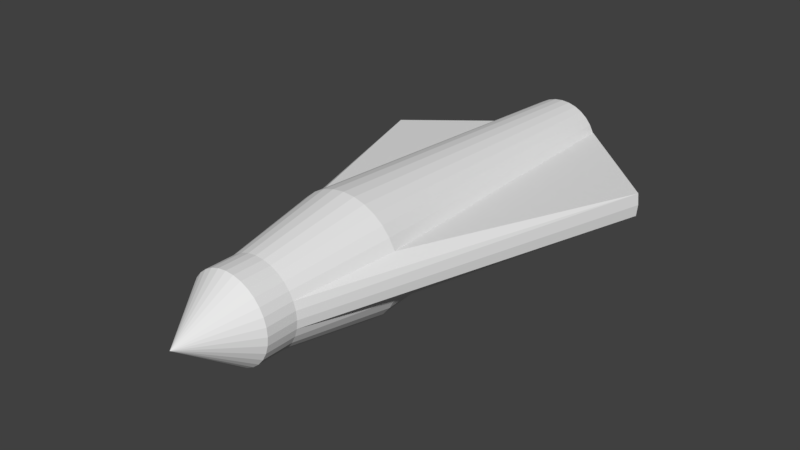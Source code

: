 # Source: cylinderShip.blend  (saved by Blender 2.78.0; exported with 4.5.12 LTS)
import bpy
from mathutils import Matrix  # noqa: F401  (used for matrix-valued properties, if any)

bpy.ops.wm.read_factory_settings(use_empty=True)
scene = bpy.context.scene
scene.name = 'Scene'

# ---- collections
col_collection_1 = bpy.data.collections.new('Collection 1'); scene.collection.children.link(col_collection_1)

# ---- world
world_world = bpy.data.worlds.new('World'); scene.world = world_world
world_world.color = (0.05088, 0.05088, 0.05088)
world_world.use_sun_shadow = False
world_world.sun_shadow_jitter_overblur = 0.0
world_world.cycles.sampling_method = 'MANUAL'

# ---- meshes
me_cylinder = bpy.data.meshes.new('Cylinder')
me_cylinder.from_pydata([(0.0, 0.85, -0.837), (0.1658, 0.8337, -0.837), (0.3253, 0.7853, -0.837), (0.4722, 0.7067, -0.837), (0.601, 0.601, -0.837), (0.7067, 0.4722, -0.837), (0.7853, 0.3253, -0.837), (0.8337, 0.1658, -0.837), (0.85, -1.193e-07, -0.837), (0.8337, -0.1658, -0.837), (0.7853, -0.3253, -0.837), (0.7067, -0.4722, -0.837), (0.601, -0.601, -0.837), (0.4722, -0.7067, -0.837), (0.3253, -0.7853, -0.837), (0.1658, -0.8337, -0.837), (-2.77e-07, -0.85, -0.837), (-0.1658, -0.8337, -0.837), (-0.3253, -0.7853, -0.837), (-0.4722, -0.7067, -0.837), (-0.601, -0.601, -0.837), (-0.7067, -0.4722, -0.837), (-0.7853, -0.3253, -0.837), (-0.8337, -0.1658, -0.837), (-0.85, 6.373e-07, -0.837), (-0.8337, 0.1658, -0.837), (-0.7853, 0.3253, -0.837), (-0.7067, 0.4722, -0.837), (-0.601, 0.601, -0.837), (-0.4722, 0.7067, -0.837), (-0.3253, 0.7853, -0.837), (-0.1658, 0.8337, -0.837), (0.0, 1.0, -1.0), (-4.944e-08, 1.416, 1.0), (0.1951, 0.9808, -1.0), (0.2763, 1.389, 1.0), (0.3827, 0.9239, -1.0), (0.542, 1.309, 1.0), (0.5556, 0.8315, -1.0), (0.7869, 1.178, 1.0), (0.7071, 0.7071, -1.0), (1.002, 1.002, 1.0), (0.8315, 0.5556, -1.0), (1.178, 0.7869, 1.0), (0.9239, 0.3827, -1.0), (1.309, 0.542, 1.0), (0.9808, 0.1951, -1.0), (3.389, 0.2763, -0.4584), (1.0, 7.55e-08, -1.0), (3.416, -2.667e-07, -0.4584), (0.9808, -0.1951, -1.0), (3.389, -0.2763, -0.4584), (0.9239, -0.3827, -1.0), (1.309, -0.542, 1.0), (0.8315, -0.5556, -1.0), (1.178, -0.7869, 1.0), (0.7071, -0.7071, -1.0), (1.002, -1.002, 1.0), (0.5556, -0.8315, -1.0), (0.7869, -1.178, 1.0), (0.3827, -0.9239, -1.0), (0.542, -1.309, 1.0), (0.1951, -0.9808, -1.0), (0.2763, -1.389, 1.0), (-3.258e-07, -1.0, -1.0), (-5.11e-07, -1.416, 1.0), (-0.1951, -0.9808, -1.0), (-0.2763, -1.389, 1.0), (-0.3827, -0.9239, -1.0), (-0.542, -1.309, 1.0), (-0.5556, -0.8315, -1.0), (-0.7869, -1.178, 1.0), (-0.7071, -0.7071, -1.0), (-1.002, -1.002, 1.0), (-0.8315, -0.5556, -1.0), (-1.178, -0.7869, 1.0), (-0.9239, -0.3827, -1.0), (-1.309, -0.542, 1.0), (-0.9808, -0.1951, -1.0), (-3.389, -0.2763, -0.4584), (-1.0, 9.656e-07, -1.0), (-3.416, 9.94e-07, -0.4584), (-0.9808, 0.1951, -1.0), (-3.389, 0.2763, -0.4584), (-0.9239, 0.3827, -1.0), (-1.309, 0.542, 1.0), (-0.8315, 0.5556, -1.0), (-1.178, 0.7869, 1.0), (-0.7071, 0.7071, -1.0), (-1.002, 1.002, 1.0), (-0.5556, 0.8315, -1.0), (-0.7869, 1.178, 1.0), (-0.3827, 0.9239, -1.0), (-0.542, 1.309, 1.0), (-0.1951, 0.9808, -1.0), (-0.2763, 1.389, 1.0), (0.0, 1.0, 1.599), (0.85, -1.193e-07, -1.0), (0.8337, 0.1658, -1.0), (0.8337, -0.1658, -1.0), (0.7853, -0.3253, -1.0), (0.7067, -0.4722, -1.0), (0.601, -0.601, -1.0), (0.4722, -0.7067, -1.0), (0.3253, -0.7853, -1.0), (0.1658, -0.8337, -1.0), (-2.77e-07, -0.85, -1.0), (-0.1658, -0.8337, -1.0), (-0.3253, -0.7853, -1.0), (-0.4722, -0.7067, -1.0), (-0.7067, -0.4722, -1.0), (-0.7853, -0.3253, -1.0), (-0.601, -0.601, -1.0), (-0.8337, 0.1658, -1.0), (-0.85, 6.373e-07, -1.0), (-0.8337, -0.1658, -1.0), (0.7853, 0.3253, -1.0), (0.7067, 0.4722, -1.0), (-0.7067, 0.4722, -1.0), (-0.7853, 0.3253, -1.0), (0.601, 0.601, -1.0), (-0.601, 0.601, -1.0), (0.4722, 0.7067, -1.0), (-0.4722, 0.7067, -1.0), (0.3253, 0.7853, -1.0), (0.1658, 0.8337, -1.0), (-0.3253, 0.7853, -1.0), (-0.1658, 0.8337, -1.0), (0.0, 0.85, -1.0), (9.08e-08, 1.368e-07, -0.5871), (0.1951, 0.9808, 1.599), (0.3827, 0.9239, 1.599), (0.5556, 0.8315, 1.599), (0.7071, 0.7071, 1.599), (0.8315, 0.5556, 1.599), (0.9239, 0.3827, 1.599), (0.9808, 0.1951, 1.599), (1.0, 1.801e-07, 1.599), (0.9808, -0.1951, 1.599), (0.9239, -0.3827, 1.599), (0.8315, -0.5556, 1.599), (0.7071, -0.7071, 1.599), (0.5556, -0.8315, 1.599), (0.3827, -0.9239, 1.599), (0.1951, -0.9808, 1.599), (-3.258e-07, -1.0, 1.599), (-0.1951, -0.9808, 1.599), (-0.3827, -0.9239, 1.599), (-0.5556, -0.8315, 1.599), (-0.7071, -0.7071, 1.599), (-0.8315, -0.5556, 1.599), (-0.9239, -0.3827, 1.599), (-0.9808, -0.1951, 1.599), (-1.0, 1.07e-06, 1.599), (-0.9808, 0.1951, 1.599), (-0.9239, 0.3827, 1.599), (-0.8315, 0.5556, 1.599), (-0.7071, 0.7071, 1.599), (-0.5556, 0.8315, 1.599), (-0.3827, 0.9239, 1.599), (-0.1951, 0.9808, 1.599), (0.0, 1.0, 1.784), (0.1951, 0.9808, 1.784), (0.3827, 0.9239, 1.784), (0.5556, 0.8315, 1.784), (0.7071, 0.7071, 1.784), (0.8315, 0.5556, 1.784), (0.9239, 0.3827, 1.784), (0.9808, 0.1951, 1.784), (1.0, 2.125e-07, 1.784), (0.9808, -0.1951, 1.784), (0.9239, -0.3827, 1.784), (0.8315, -0.5556, 1.784), (0.7071, -0.7071, 1.784), (0.5556, -0.8315, 1.784), (0.3827, -0.9239, 1.784), (0.1951, -0.9808, 1.784), (-3.258e-07, -1.0, 1.784), (-0.1951, -0.9808, 1.784), (-0.3827, -0.9239, 1.784), (-0.5556, -0.8315, 1.784), (-0.7071, -0.7071, 1.784), (-0.8315, -0.5556, 1.784), (-0.9239, -0.3827, 1.784), (-0.9808, -0.1951, 1.784), (-1.0, 1.103e-06, 1.784), (-0.9808, 0.1951, 1.784), (-0.9239, 0.3827, 1.784), (-0.8315, 0.5556, 1.784), (-0.7071, 0.7071, 1.784), (-0.5556, 0.8315, 1.784), (-0.3827, 0.9239, 1.784), (-0.1951, 0.9808, 1.784), (1.187e-07, 5.458e-07, 2.134)], [], [(23, 24, 129), (32, 33, 35, 34), (34, 35, 37, 36), (36, 37, 39, 38), (38, 39, 41, 40), (40, 41, 43, 42), (42, 43, 45, 44), (44, 45, 47, 46), (46, 47, 49, 48), (48, 49, 51, 50), (50, 51, 53, 52), (52, 53, 55, 54), (54, 55, 57, 56), (56, 57, 59, 58), (58, 59, 61, 60), (60, 61, 63, 62), (62, 63, 65, 64), (64, 65, 67, 66), (66, 67, 69, 68), (68, 69, 71, 70), (70, 71, 73, 72), (72, 73, 75, 74), (74, 75, 77, 76), (76, 77, 79, 78), (78, 79, 81, 80), (80, 81, 83, 82), (82, 83, 85, 84), (84, 85, 87, 86), (86, 87, 89, 88), (88, 89, 91, 90), (90, 91, 93, 92), (93, 91, 158, 159), (92, 93, 95, 94), (94, 95, 33, 32), (46, 48, 97, 98), (64, 66, 107, 106), (82, 84, 119, 113), (38, 40, 120, 122), (56, 58, 103, 102), (74, 76, 111, 110), (92, 94, 127, 126), (48, 50, 99, 97), (66, 68, 108, 107), (84, 86, 118, 119), (40, 42, 117, 120), (58, 60, 104, 103), (76, 78, 115, 111), (32, 34, 125, 128), (94, 32, 128, 127), (50, 52, 100, 99), (68, 70, 109, 108), (86, 88, 121, 118), (42, 44, 116, 117), (60, 62, 105, 104), (78, 80, 114, 115), (34, 36, 124, 125), (52, 54, 101, 100), (70, 72, 112, 109), (88, 90, 123, 121), (44, 46, 98, 116), (62, 64, 106, 105), (80, 82, 113, 114), (36, 38, 122, 124), (54, 56, 102, 101), (72, 74, 110, 112), (90, 92, 126, 123), (39, 37, 131, 132), (47, 45, 135, 136), (55, 53, 139, 140), (63, 61, 143, 144), (71, 69, 147, 148), (35, 33, 96, 130), (75, 73, 149, 150), (83, 81, 153, 154), (91, 89, 157, 158), (37, 35, 130, 131), (45, 43, 134, 135), (53, 51, 138, 139), (79, 77, 151, 152), (61, 59, 142, 143), (67, 65, 145, 146), (85, 83, 154, 155), (43, 41, 133, 134), (87, 85, 155, 156), (69, 67, 146, 147), (51, 49, 137, 138), (95, 93, 159, 160), (77, 75, 150, 151), (59, 57, 141, 142), (41, 39, 132, 133), (49, 47, 136, 137), (57, 55, 140, 141), (65, 63, 144, 145), (73, 71, 148, 149), (81, 79, 152, 153), (89, 87, 156, 157), (33, 95, 160, 96), (116, 6, 5, 117), (128, 0, 31, 127), (123, 29, 28, 121), (105, 15, 14, 104), (97, 8, 7, 98), (121, 28, 27, 118), (115, 23, 22, 111), (120, 4, 3, 122), (126, 30, 29, 123), (100, 10, 9, 99), (125, 1, 0, 128), (108, 18, 17, 107), (107, 17, 16, 106), (106, 16, 15, 105), (110, 21, 20, 112), (112, 20, 19, 109), (103, 13, 12, 102), (119, 26, 25, 113), (124, 2, 1, 125), (111, 22, 21, 110), (98, 7, 6, 116), (117, 5, 4, 120), (101, 11, 10, 100), (102, 12, 11, 101), (113, 25, 24, 114), (104, 14, 13, 103), (99, 9, 8, 97), (118, 27, 26, 119), (127, 31, 30, 126), (122, 3, 2, 124), (109, 19, 18, 108), (114, 24, 23, 115), (10, 11, 129), (24, 25, 129), (11, 12, 129), (25, 26, 129), (12, 13, 129), (0, 1, 129), (26, 27, 129), (13, 14, 129), (27, 28, 129), (14, 15, 129), (1, 2, 129), (28, 29, 129), (15, 16, 129), (2, 3, 129), (29, 30, 129), (16, 17, 129), (3, 4, 129), (30, 31, 129), (17, 18, 129), (4, 5, 129), (31, 0, 129), (18, 19, 129), (5, 6, 129), (19, 20, 129), (6, 7, 129), (20, 21, 129), (7, 8, 129), (21, 22, 129), (8, 9, 129), (22, 23, 129), (9, 10, 129), (147, 146, 178, 179), (160, 159, 191, 192), (133, 132, 164, 165), (146, 145, 177, 178), (159, 158, 190, 191), (132, 131, 163, 164), (145, 144, 176, 177), (158, 157, 189, 190), (131, 130, 162, 163), (144, 143, 175, 176), (157, 156, 188, 189), (130, 96, 161, 162), (143, 142, 174, 175), (156, 155, 187, 188), (142, 141, 173, 174), (155, 154, 186, 187), (141, 140, 172, 173), (154, 153, 185, 186), (140, 139, 171, 172), (153, 152, 184, 185), (139, 138, 170, 171), (152, 151, 183, 184), (138, 137, 169, 170), (151, 150, 182, 183), (137, 136, 168, 169), (150, 149, 181, 182), (136, 135, 167, 168), (149, 148, 180, 181), (135, 134, 166, 167), (148, 147, 179, 180), (96, 160, 192, 161), (134, 133, 165, 166), (188, 187, 193), (174, 173, 193), (187, 186, 193), (173, 172, 193), (186, 185, 193), (172, 171, 193), (185, 184, 193), (171, 170, 193), (184, 183, 193), (170, 169, 193), (183, 182, 193), (169, 168, 193), (182, 181, 193), (168, 167, 193), (181, 180, 193), (167, 166, 193), (180, 179, 193), (161, 192, 193), (166, 165, 193), (179, 178, 193), (192, 191, 193), (165, 164, 193), (178, 177, 193), (191, 190, 193), (164, 163, 193), (177, 176, 193), (190, 189, 193), (163, 162, 193), (176, 175, 193), (189, 188, 193), (162, 161, 193), (175, 174, 193)])
me_cylinder.use_remesh_preserve_volume = False
me_cylinder.use_remesh_preserve_attributes = False
me_cylinder.use_mirror_vertex_groups = False
me_cylinder.update()

# ---- objects
ob_cylinder = bpy.data.objects.new('Cylinder', me_cylinder)

# ---- transforms, parenting, visibility, modifiers, constraints
ob_cylinder.location = (0.0, 0.0, 0.0)
ob_cylinder.rotation_euler = (1.571, -0.0, 0.0)
ob_cylinder.scale = (1.0, 1.0, 4.0)
ob_cylinder.lineart.crease_threshold = 0.0

# ---- collection membership
col_collection_1.objects.link(ob_cylinder)

# ---- scene / render settings (as saved in the file)
scene.frame_start = 1; scene.frame_end = 250; scene.frame_set(1)
scene.render.engine = 'BLENDER_EEVEE_NEXT'
scene.render.resolution_percentage = 50
scene.render.dither_intensity = 0.0
scene.cycles.use_denoising = False
scene.cycles.samples = 128
scene.cycles.sampling_pattern = 'TABULATED_SOBOL'
scene.cycles.light_sampling_threshold = 0.0
scene.cycles.use_adaptive_sampling = False
scene.cycles.use_light_tree = False
scene.cycles.blur_glossy = 0.0
scene.cycles.sample_clamp_indirect = 0.0
scene.view_settings.view_transform = 'Standard'
bpy.context.view_layer.update()

# ---- added for rendering (the .blend has no active camera and no usable light): camera, sun
cam_auto = bpy.data.cameras.new('AutoCamera')
cam_auto.lens = 50.0
cam_auto.sensor_width = 36.0
cam_auto.clip_end = 1000.0
ob_auto_camera = bpy.data.objects.new('AutoCamera', cam_auto)
scene.collection.objects.link(ob_auto_camera)
ob_auto_camera.location = (13.4683, -18.4307, 10.7746)
ob_auto_camera.rotation_euler = (1.09748, -7.21219e-08, 0.694738)
scene.camera = ob_auto_camera
light_auto_sun = bpy.data.lights.new('AutoSun', 'SUN')
light_auto_sun.energy = 3.0
light_auto_sun.angle = 0.0523599
ob_auto_sun = bpy.data.objects.new('AutoSun', light_auto_sun)
scene.collection.objects.link(ob_auto_sun)
ob_auto_sun.rotation_euler = (0.872665, 0.174533, 0.523599)
bpy.context.view_layer.update()
